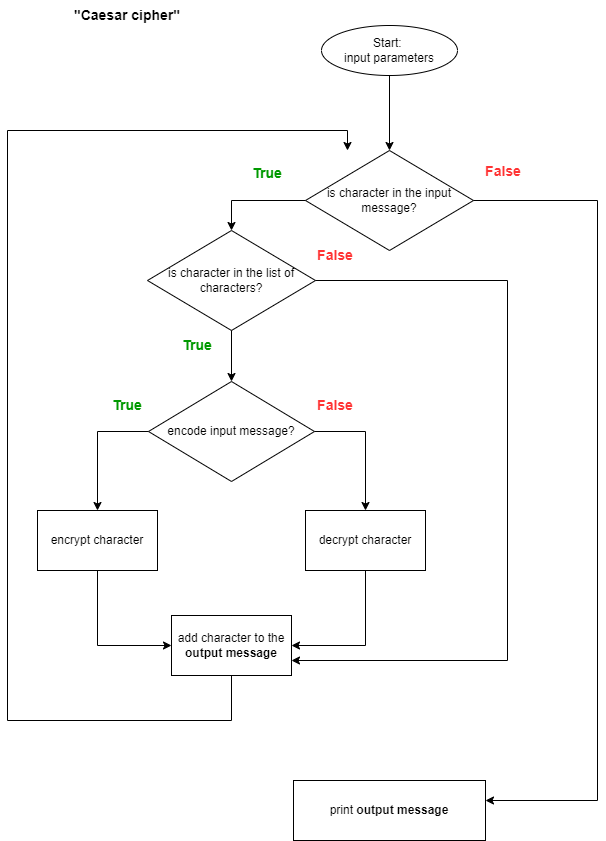

The diagram above was exported from draw.io. Its source (the exported page's mxGraphModel, read from the mxfile embedded in the PNG):
<mxGraphModel dx="1050" dy="573" grid="1" gridSize="10" guides="1" tooltips="1" connect="1" arrows="1" fold="1" page="1" pageScale="1" pageWidth="827" pageHeight="1169" background="#FFFFFF" math="0" shadow="0">
  <root>
    <mxCell id="WIyWlLk6GJQsqaUBKTNV-0" />
    <mxCell id="WIyWlLk6GJQsqaUBKTNV-1" parent="WIyWlLk6GJQsqaUBKTNV-0" />
    <mxCell id="v4sCi-Z_wBpGrxeXx95t-0" value="Start:&amp;nbsp;&lt;br&gt;input parameters" style="ellipse;whiteSpace=wrap;html=1;movable=1;resizable=1;rotatable=1;deletable=1;editable=1;connectable=1;container=0;" parent="WIyWlLk6GJQsqaUBKTNV-1" vertex="1">
      <mxGeometry x="433" y="85" width="136" height="50" as="geometry" />
    </mxCell>
    <mxCell id="v4sCi-Z_wBpGrxeXx95t-1" value="is character in the input message?" style="rhombus;whiteSpace=wrap;html=1;movable=1;resizable=1;rotatable=1;deletable=1;editable=1;connectable=1;container=0;" parent="WIyWlLk6GJQsqaUBKTNV-1" vertex="1">
      <mxGeometry x="417" y="210" width="168" height="100" as="geometry" />
    </mxCell>
    <mxCell id="v4sCi-Z_wBpGrxeXx95t-2" value="" style="edgeStyle=orthogonalEdgeStyle;rounded=0;orthogonalLoop=1;jettySize=auto;html=1;movable=1;resizable=1;rotatable=1;deletable=1;editable=1;connectable=1;" parent="WIyWlLk6GJQsqaUBKTNV-1" source="v4sCi-Z_wBpGrxeXx95t-0" target="v4sCi-Z_wBpGrxeXx95t-1" edge="1">
      <mxGeometry relative="1" as="geometry" />
    </mxCell>
    <mxCell id="v4sCi-Z_wBpGrxeXx95t-3" value="print &lt;b&gt;output message&lt;/b&gt;" style="whiteSpace=wrap;html=1;movable=1;resizable=1;rotatable=1;deletable=1;editable=1;connectable=1;container=0;" parent="WIyWlLk6GJQsqaUBKTNV-1" vertex="1">
      <mxGeometry x="405" y="840" width="192" height="60" as="geometry" />
    </mxCell>
    <mxCell id="v4sCi-Z_wBpGrxeXx95t-4" value="" style="edgeStyle=orthogonalEdgeStyle;rounded=0;orthogonalLoop=1;jettySize=auto;html=1;movable=1;resizable=1;rotatable=1;deletable=1;editable=1;connectable=1;" parent="WIyWlLk6GJQsqaUBKTNV-1" source="v4sCi-Z_wBpGrxeXx95t-1" target="v4sCi-Z_wBpGrxeXx95t-3" edge="1">
      <mxGeometry relative="1" as="geometry">
        <Array as="points">
          <mxPoint x="709" y="260" />
          <mxPoint x="709" y="860" />
        </Array>
      </mxGeometry>
    </mxCell>
    <mxCell id="v4sCi-Z_wBpGrxeXx95t-5" value="&lt;b&gt;&lt;font style=&quot;font-size: 14px;&quot; color=&quot;#ff3333&quot;&gt;False&lt;/font&gt;&lt;/b&gt;" style="text;html=1;strokeColor=none;fillColor=none;align=center;verticalAlign=middle;whiteSpace=wrap;rounded=0;movable=1;resizable=1;rotatable=1;deletable=1;editable=1;connectable=1;container=0;" parent="WIyWlLk6GJQsqaUBKTNV-1" vertex="1">
      <mxGeometry x="585" y="216" width="60" height="30" as="geometry" />
    </mxCell>
    <mxCell id="v4sCi-Z_wBpGrxeXx95t-6" value="&lt;b&gt;&lt;font color=&quot;#009900&quot; style=&quot;font-size: 14px;&quot;&gt;True&lt;/font&gt;&lt;/b&gt;" style="text;html=1;strokeColor=none;fillColor=none;align=center;verticalAlign=middle;whiteSpace=wrap;rounded=0;movable=1;resizable=1;rotatable=1;deletable=1;editable=1;connectable=1;container=0;" parent="WIyWlLk6GJQsqaUBKTNV-1" vertex="1">
      <mxGeometry x="349" y="218" width="60" height="30" as="geometry" />
    </mxCell>
    <mxCell id="v4sCi-Z_wBpGrxeXx95t-7" value="is character in the list of characters?" style="rhombus;whiteSpace=wrap;html=1;movable=1;resizable=1;rotatable=1;deletable=1;editable=1;connectable=1;container=0;" parent="WIyWlLk6GJQsqaUBKTNV-1" vertex="1">
      <mxGeometry x="259" y="290" width="168" height="100" as="geometry" />
    </mxCell>
    <mxCell id="v4sCi-Z_wBpGrxeXx95t-12" style="edgeStyle=orthogonalEdgeStyle;rounded=0;orthogonalLoop=1;jettySize=auto;html=1;exitX=0;exitY=0.5;exitDx=0;exitDy=0;entryX=0.5;entryY=0;entryDx=0;entryDy=0;fontSize=14;fontColor=#009900;movable=1;resizable=1;rotatable=1;deletable=1;editable=1;connectable=1;" parent="WIyWlLk6GJQsqaUBKTNV-1" source="v4sCi-Z_wBpGrxeXx95t-1" target="v4sCi-Z_wBpGrxeXx95t-7" edge="1">
      <mxGeometry relative="1" as="geometry" />
    </mxCell>
    <mxCell id="v4sCi-Z_wBpGrxeXx95t-13" value="encode input message?" style="rhombus;whiteSpace=wrap;html=1;movable=1;resizable=1;rotatable=1;deletable=1;editable=1;connectable=1;container=0;" parent="WIyWlLk6GJQsqaUBKTNV-1" vertex="1">
      <mxGeometry x="260" y="441" width="166" height="100" as="geometry" />
    </mxCell>
    <mxCell id="v4sCi-Z_wBpGrxeXx95t-14" value="" style="edgeStyle=orthogonalEdgeStyle;rounded=0;orthogonalLoop=1;jettySize=auto;html=1;fontSize=14;fontColor=#009900;exitX=0.5;exitY=1;exitDx=0;exitDy=0;movable=1;resizable=1;rotatable=1;deletable=1;editable=1;connectable=1;" parent="WIyWlLk6GJQsqaUBKTNV-1" source="v4sCi-Z_wBpGrxeXx95t-7" target="v4sCi-Z_wBpGrxeXx95t-13" edge="1">
      <mxGeometry relative="1" as="geometry" />
    </mxCell>
    <mxCell id="v4sCi-Z_wBpGrxeXx95t-17" value="encrypt character" style="whiteSpace=wrap;html=1;movable=1;resizable=1;rotatable=1;deletable=1;editable=1;connectable=1;container=0;" parent="WIyWlLk6GJQsqaUBKTNV-1" vertex="1">
      <mxGeometry x="149" y="570" width="120" height="60" as="geometry" />
    </mxCell>
    <mxCell id="v4sCi-Z_wBpGrxeXx95t-18" value="" style="edgeStyle=orthogonalEdgeStyle;rounded=0;orthogonalLoop=1;jettySize=auto;html=1;fontSize=14;fontColor=#009900;exitX=0;exitY=0.5;exitDx=0;exitDy=0;movable=1;resizable=1;rotatable=1;deletable=1;editable=1;connectable=1;" parent="WIyWlLk6GJQsqaUBKTNV-1" source="v4sCi-Z_wBpGrxeXx95t-13" target="v4sCi-Z_wBpGrxeXx95t-17" edge="1">
      <mxGeometry relative="1" as="geometry">
        <mxPoint x="249" y="530" as="sourcePoint" />
      </mxGeometry>
    </mxCell>
    <mxCell id="v4sCi-Z_wBpGrxeXx95t-20" value="decrypt character" style="whiteSpace=wrap;html=1;movable=1;resizable=1;rotatable=1;deletable=1;editable=1;connectable=1;container=0;" parent="WIyWlLk6GJQsqaUBKTNV-1" vertex="1">
      <mxGeometry x="417" y="570" width="120" height="60" as="geometry" />
    </mxCell>
    <mxCell id="v4sCi-Z_wBpGrxeXx95t-21" style="edgeStyle=orthogonalEdgeStyle;rounded=0;orthogonalLoop=1;jettySize=auto;html=1;exitX=1;exitY=0.5;exitDx=0;exitDy=0;entryX=0.5;entryY=0;entryDx=0;entryDy=0;fontSize=14;fontColor=#009900;movable=1;resizable=1;rotatable=1;deletable=1;editable=1;connectable=1;" parent="WIyWlLk6GJQsqaUBKTNV-1" source="v4sCi-Z_wBpGrxeXx95t-13" target="v4sCi-Z_wBpGrxeXx95t-20" edge="1">
      <mxGeometry relative="1" as="geometry" />
    </mxCell>
    <mxCell id="v4sCi-Z_wBpGrxeXx95t-22" value="&lt;b&gt;&lt;font color=&quot;#009900&quot; style=&quot;font-size: 14px;&quot;&gt;True&lt;/font&gt;&lt;/b&gt;" style="text;html=1;strokeColor=none;fillColor=none;align=center;verticalAlign=middle;whiteSpace=wrap;rounded=0;movable=1;resizable=1;rotatable=1;deletable=1;editable=1;connectable=1;container=0;" parent="WIyWlLk6GJQsqaUBKTNV-1" vertex="1">
      <mxGeometry x="209" y="450" width="60" height="30" as="geometry" />
    </mxCell>
    <mxCell id="v4sCi-Z_wBpGrxeXx95t-23" value="&lt;b&gt;&lt;font style=&quot;font-size: 14px;&quot; color=&quot;#ff3333&quot;&gt;False&lt;/font&gt;&lt;/b&gt;" style="text;html=1;strokeColor=none;fillColor=none;align=center;verticalAlign=middle;whiteSpace=wrap;rounded=0;movable=1;resizable=1;rotatable=1;deletable=1;editable=1;connectable=1;container=0;" parent="WIyWlLk6GJQsqaUBKTNV-1" vertex="1">
      <mxGeometry x="417" y="450" width="60" height="30" as="geometry" />
    </mxCell>
    <mxCell id="v4sCi-Z_wBpGrxeXx95t-24" value="&lt;b&gt;&lt;font style=&quot;font-size: 14px;&quot; color=&quot;#ff3333&quot;&gt;False&lt;/font&gt;&lt;/b&gt;" style="text;html=1;strokeColor=none;fillColor=none;align=center;verticalAlign=middle;whiteSpace=wrap;rounded=0;movable=1;resizable=1;rotatable=1;deletable=1;editable=1;connectable=1;container=0;" parent="WIyWlLk6GJQsqaUBKTNV-1" vertex="1">
      <mxGeometry x="417" y="300" width="60" height="30" as="geometry" />
    </mxCell>
    <mxCell id="v4sCi-Z_wBpGrxeXx95t-26" value="&lt;b&gt;&lt;font color=&quot;#009900&quot; style=&quot;font-size: 14px;&quot;&gt;True&lt;/font&gt;&lt;/b&gt;" style="text;html=1;strokeColor=none;fillColor=none;align=center;verticalAlign=middle;whiteSpace=wrap;rounded=0;movable=1;resizable=1;rotatable=1;deletable=1;editable=1;connectable=1;container=0;" parent="WIyWlLk6GJQsqaUBKTNV-1" vertex="1">
      <mxGeometry x="279" y="390" width="60" height="30" as="geometry" />
    </mxCell>
    <mxCell id="v4sCi-Z_wBpGrxeXx95t-30" style="edgeStyle=orthogonalEdgeStyle;rounded=0;orthogonalLoop=1;jettySize=auto;html=1;exitX=0.5;exitY=1;exitDx=0;exitDy=0;entryX=0.25;entryY=0;entryDx=0;entryDy=0;entryPerimeter=0;fontSize=14;fontColor=#009900;movable=1;resizable=1;rotatable=1;deletable=1;editable=1;connectable=1;" parent="WIyWlLk6GJQsqaUBKTNV-1" source="v4sCi-Z_wBpGrxeXx95t-27" target="v4sCi-Z_wBpGrxeXx95t-1" edge="1">
      <mxGeometry relative="1" as="geometry">
        <Array as="points">
          <mxPoint x="343" y="780" />
          <mxPoint x="119" y="780" />
          <mxPoint x="119" y="190" />
          <mxPoint x="459" y="190" />
        </Array>
      </mxGeometry>
    </mxCell>
    <mxCell id="v4sCi-Z_wBpGrxeXx95t-27" value="add character to the &lt;b&gt;output message&lt;/b&gt;" style="whiteSpace=wrap;html=1;movable=1;resizable=1;rotatable=1;deletable=1;editable=1;connectable=1;container=0;" parent="WIyWlLk6GJQsqaUBKTNV-1" vertex="1">
      <mxGeometry x="283" y="675" width="120" height="60" as="geometry" />
    </mxCell>
    <mxCell id="v4sCi-Z_wBpGrxeXx95t-16" value="" style="edgeStyle=orthogonalEdgeStyle;rounded=0;orthogonalLoop=1;jettySize=auto;html=1;fontSize=14;fontColor=#009900;entryX=1;entryY=0.75;entryDx=0;entryDy=0;exitX=1;exitY=0.5;exitDx=0;exitDy=0;movable=1;resizable=1;rotatable=1;deletable=1;editable=1;connectable=1;" parent="WIyWlLk6GJQsqaUBKTNV-1" source="v4sCi-Z_wBpGrxeXx95t-7" target="v4sCi-Z_wBpGrxeXx95t-27" edge="1">
      <mxGeometry relative="1" as="geometry">
        <mxPoint x="569" y="410" as="targetPoint" />
        <Array as="points">
          <mxPoint x="619" y="340" />
          <mxPoint x="619" y="720" />
        </Array>
      </mxGeometry>
    </mxCell>
    <mxCell id="v4sCi-Z_wBpGrxeXx95t-29" style="edgeStyle=orthogonalEdgeStyle;rounded=0;orthogonalLoop=1;jettySize=auto;html=1;exitX=0.5;exitY=1;exitDx=0;exitDy=0;entryX=0;entryY=0.5;entryDx=0;entryDy=0;fontSize=14;fontColor=#009900;movable=1;resizable=1;rotatable=1;deletable=1;editable=1;connectable=1;" parent="WIyWlLk6GJQsqaUBKTNV-1" source="v4sCi-Z_wBpGrxeXx95t-17" target="v4sCi-Z_wBpGrxeXx95t-27" edge="1">
      <mxGeometry relative="1" as="geometry" />
    </mxCell>
    <mxCell id="v4sCi-Z_wBpGrxeXx95t-28" style="edgeStyle=orthogonalEdgeStyle;rounded=0;orthogonalLoop=1;jettySize=auto;html=1;exitX=0.5;exitY=1;exitDx=0;exitDy=0;entryX=1;entryY=0.5;entryDx=0;entryDy=0;fontSize=14;fontColor=#009900;movable=1;resizable=1;rotatable=1;deletable=1;editable=1;connectable=1;" parent="WIyWlLk6GJQsqaUBKTNV-1" source="v4sCi-Z_wBpGrxeXx95t-20" target="v4sCi-Z_wBpGrxeXx95t-27" edge="1">
      <mxGeometry relative="1" as="geometry" />
    </mxCell>
    <mxCell id="v4sCi-Z_wBpGrxeXx95t-32" value="&lt;font color=&quot;#000000&quot;&gt;&lt;b&gt;&quot;Caesar cipher&quot;&lt;/b&gt;&lt;/font&gt;" style="text;html=1;strokeColor=none;fillColor=none;align=center;verticalAlign=middle;whiteSpace=wrap;rounded=0;fontSize=14;fontColor=#009900;" parent="WIyWlLk6GJQsqaUBKTNV-1" vertex="1">
      <mxGeometry x="174" y="60" width="130" height="30" as="geometry" />
    </mxCell>
  </root>
</mxGraphModel>